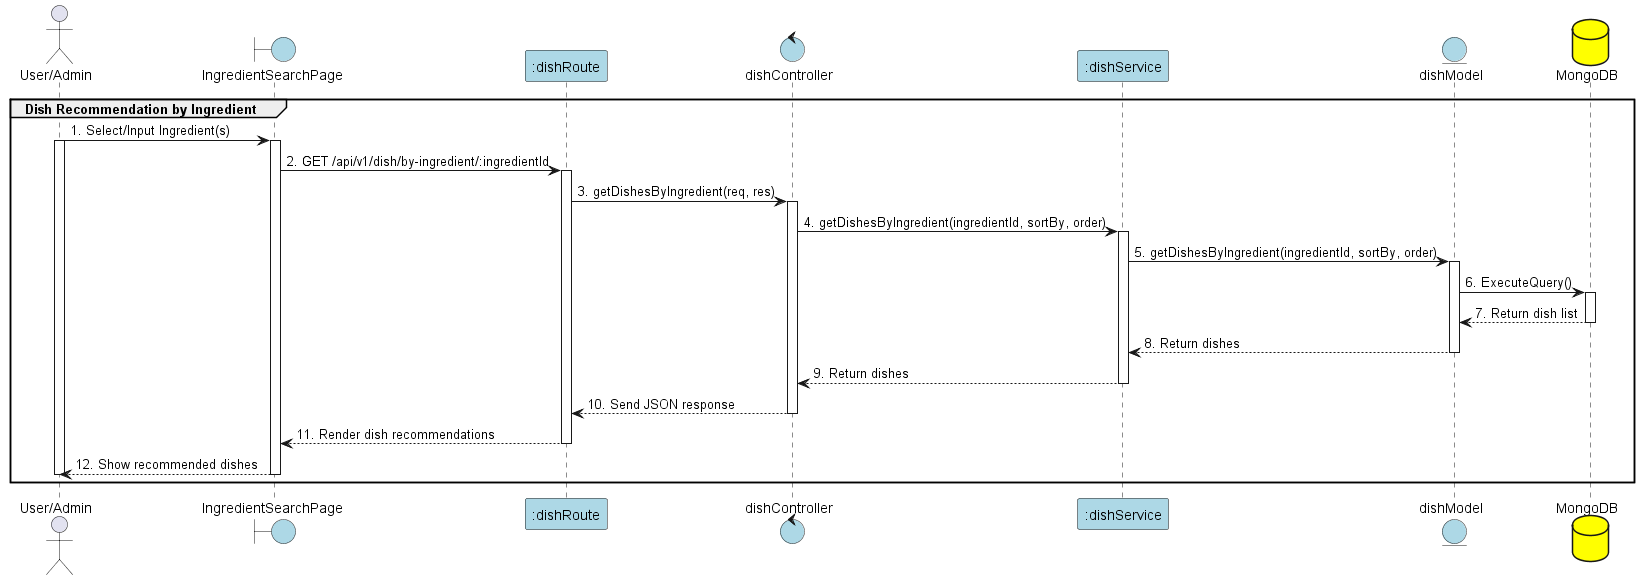

The diagram above was rendered by PlantUML. Its source (embedded in the PNG):
@startuml DishRecommendationByIngredient

actor "User/Admin" as User
boundary "IngredientSearchPage" as View #lightblue
participant ":dishRoute" as Route #lightblue
control "dishController" as Controller #lightblue
participant ":dishService" as Service #lightblue
entity "dishModel" as Model #lightblue
database "MongoDB" as MongoDB #yellow

group Dish Recommendation by Ingredient
User -> View: 1. Select/Input Ingredient(s)
activate View
activate User

View -> Route: 2. GET /api/v1/dish/by-ingredient/:ingredientId
activate Route

Route -> Controller: 3. getDishesByIngredient(req, res)
activate Controller

Controller -> Service: 4. getDishesByIngredient(ingredientId, sortBy, order)
activate Service

Service -> Model: 5. getDishesByIngredient(ingredientId, sortBy, order)
activate Model

Model -> MongoDB: 6. ExecuteQuery()
activate MongoDB

MongoDB --> Model: 7. Return dish list
deactivate MongoDB

Model --> Service: 8. Return dishes
deactivate Model

Service --> Controller: 9. Return dishes
deactivate Service

Controller --> Route: 10. Send JSON response
deactivate Controller

Route --> View: 11. Render dish recommendations
deactivate Route

View --> User: 12. Show recommended dishes
deactivate View
deactivate User

end

@enduml